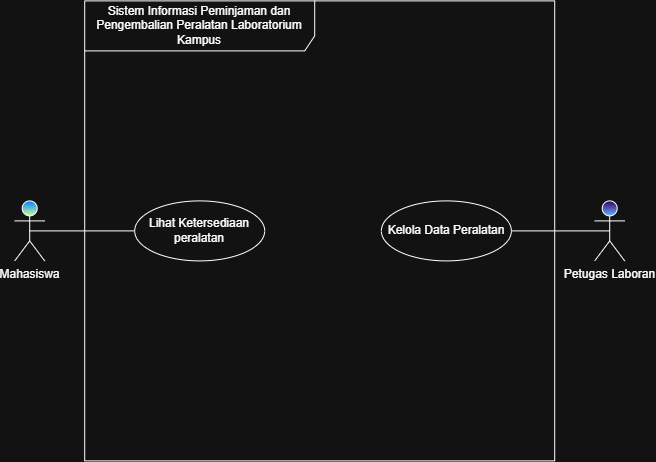

The diagram above was exported from draw.io. Its source (the exported page's mxGraphModel, read from the mxfile embedded in the PNG):
<mxGraphModel dx="703" dy="428" grid="1" gridSize="10" guides="1" tooltips="1" connect="1" arrows="1" fold="1" page="1" pageScale="1" pageWidth="850" pageHeight="1100" math="0" shadow="0">
  <root>
    <mxCell id="0" />
    <mxCell id="1" parent="0" />
    <mxCell id="n--UXYSmNF7N9MvIXIN3-1" parent="1" style="shape=umlFrame;whiteSpace=wrap;html=1;pointerEvents=0;recursiveResize=0;container=1;collapsible=0;width=230;height=50;" value="Sistem Informasi Peminjaman dan Pengembalian Peralatan Laboratorium Kampus" vertex="1">
      <mxGeometry height="460" width="470" x="190" y="80" as="geometry" />
    </mxCell>
    <mxCell id="n--UXYSmNF7N9MvIXIN3-4" parent="n--UXYSmNF7N9MvIXIN3-1" style="ellipse;html=1;whiteSpace=wrap;" value="Lihat Ketersediaan peralatan" vertex="1">
      <mxGeometry height="60" width="130" x="50" y="200" as="geometry" />
    </mxCell>
    <mxCell id="n--UXYSmNF7N9MvIXIN3-7" parent="n--UXYSmNF7N9MvIXIN3-1" style="ellipse;html=1;whiteSpace=wrap;" value="Kelola Data Peralatan" vertex="1">
      <mxGeometry height="60" width="130" x="296.67" y="200" as="geometry" />
    </mxCell>
    <mxCell id="n--UXYSmNF7N9MvIXIN3-2" parent="1" style="shape=umlActor;verticalLabelPosition=bottom;verticalAlign=top;html=1;fillColor=light-dark(#FFFFFF,#007FFF);gradientColor=light-dark(#000000,#CCFF99);" value="Mahasiswa" vertex="1">
      <mxGeometry height="60" width="30" x="120" y="280" as="geometry" />
    </mxCell>
    <mxCell id="n--UXYSmNF7N9MvIXIN3-3" parent="1" style="shape=umlActor;verticalLabelPosition=bottom;verticalAlign=top;html=1;fillColor=light-dark(#FFFFFF,#330066);gradientColor=light-dark(#000000,#66B2FF);" value="Petugas Laboran" vertex="1">
      <mxGeometry height="60" width="30" x="700" y="280" as="geometry" />
    </mxCell>
    <mxCell id="n--UXYSmNF7N9MvIXIN3-13" edge="1" parent="1" source="n--UXYSmNF7N9MvIXIN3-2" style="endArrow=none;startArrow=none;endFill=0;startFill=0;endSize=8;html=1;verticalAlign=bottom;labelBackgroundColor=none;strokeWidth=1;rounded=0;entryX=0;entryY=0.5;entryDx=0;entryDy=0;exitX=0.5;exitY=0.5;exitDx=0;exitDy=0;exitPerimeter=0;" target="n--UXYSmNF7N9MvIXIN3-4" value="">
      <mxGeometry relative="1" width="160" as="geometry">
        <mxPoint x="130" y="310" as="sourcePoint" />
        <mxPoint x="290" y="310" as="targetPoint" />
      </mxGeometry>
    </mxCell>
    <mxCell id="n--UXYSmNF7N9MvIXIN3-14" edge="1" parent="1" source="n--UXYSmNF7N9MvIXIN3-7" style="endArrow=none;startArrow=none;endFill=0;startFill=0;endSize=8;html=1;verticalAlign=bottom;labelBackgroundColor=none;strokeWidth=1;rounded=0;entryX=0.5;entryY=0.5;entryDx=0;entryDy=0;exitX=1;exitY=0.5;exitDx=0;exitDy=0;entryPerimeter=0;" target="n--UXYSmNF7N9MvIXIN3-3" value="">
      <mxGeometry relative="1" width="160" as="geometry">
        <mxPoint x="620" y="310" as="sourcePoint" />
        <mxPoint x="715" y="309.58" as="targetPoint" />
      </mxGeometry>
    </mxCell>
  </root>
</mxGraphModel>